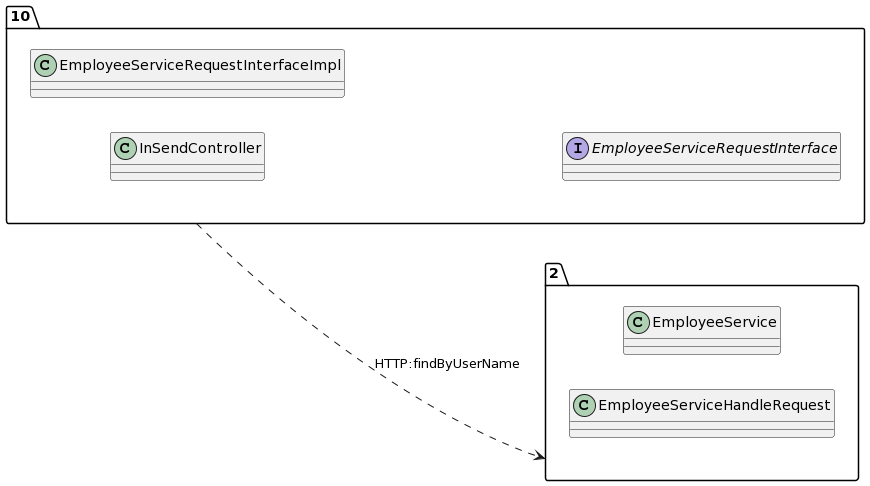

The diagram above was rendered by PlantUML. Its source (embedded in the PNG):
@startuml
allow_mixing
left to right direction
package "10"{
class InSendController
class EmployeeServiceRequestInterfaceImpl
interface EmployeeServiceRequestInterface

}
package "2"{
class EmployeeService
class EmployeeServiceHandleRequest

}
"10" ..> "2":HTTP:findByUserName
@enduml